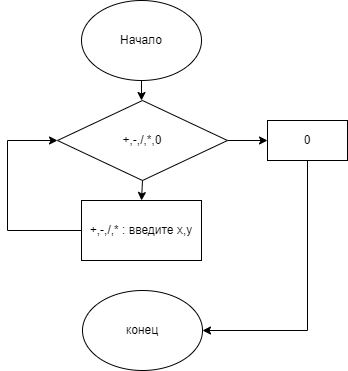

The diagram above was exported from draw.io. Its source (the exported page's mxGraphModel, read from the mxfile embedded in the PNG):
<mxGraphModel dx="1102" dy="614" grid="1" gridSize="10" guides="1" tooltips="1" connect="1" arrows="1" fold="1" page="1" pageScale="1" pageWidth="827" pageHeight="1169" math="0" shadow="0">
  <root>
    <mxCell id="0" />
    <mxCell id="1" parent="0" />
    <mxCell id="S8zqU7NIKlEm4OYWfY2X-1" value="Начало" style="ellipse;whiteSpace=wrap;html=1;" parent="1" vertex="1">
      <mxGeometry x="354" y="90" width="120" height="80" as="geometry" />
    </mxCell>
    <mxCell id="S8zqU7NIKlEm4OYWfY2X-2" value="" style="endArrow=classic;html=1;rounded=0;exitX=0.5;exitY=1;exitDx=0;exitDy=0;" parent="1" source="S8zqU7NIKlEm4OYWfY2X-1" edge="1">
      <mxGeometry width="50" height="50" relative="1" as="geometry">
        <mxPoint x="390" y="280" as="sourcePoint" />
        <mxPoint x="414" y="190" as="targetPoint" />
        <Array as="points" />
      </mxGeometry>
    </mxCell>
    <mxCell id="S8zqU7NIKlEm4OYWfY2X-3" value="+,-,/,*,0" style="rhombus;whiteSpace=wrap;html=1;" parent="1" vertex="1">
      <mxGeometry x="330" y="190" width="170" height="80" as="geometry" />
    </mxCell>
    <mxCell id="S8zqU7NIKlEm4OYWfY2X-6" value="" style="endArrow=classic;html=1;rounded=0;entryX=1;entryY=0.5;entryDx=0;entryDy=0;exitX=0.5;exitY=1;exitDx=0;exitDy=0;" parent="1" source="jfyVupLq2OLVKZcQUr5L-6" target="S8zqU7NIKlEm4OYWfY2X-10" edge="1">
      <mxGeometry width="50" height="50" relative="1" as="geometry">
        <mxPoint x="610" y="320" as="sourcePoint" />
        <mxPoint x="500" y="470" as="targetPoint" />
        <Array as="points">
          <mxPoint x="580" y="420" />
        </Array>
      </mxGeometry>
    </mxCell>
    <mxCell id="S8zqU7NIKlEm4OYWfY2X-8" value="" style="endArrow=none;html=1;rounded=0;exitX=0;exitY=0.5;exitDx=0;exitDy=0;" parent="1" edge="1">
      <mxGeometry width="50" height="50" relative="1" as="geometry">
        <mxPoint x="354" y="320" as="sourcePoint" />
        <mxPoint x="280" y="230" as="targetPoint" />
        <Array as="points">
          <mxPoint x="280" y="320" />
        </Array>
      </mxGeometry>
    </mxCell>
    <mxCell id="S8zqU7NIKlEm4OYWfY2X-9" value="" style="endArrow=classic;html=1;rounded=0;" parent="1" edge="1">
      <mxGeometry width="50" height="50" relative="1" as="geometry">
        <mxPoint x="280" y="230" as="sourcePoint" />
        <mxPoint x="330" y="230" as="targetPoint" />
      </mxGeometry>
    </mxCell>
    <mxCell id="S8zqU7NIKlEm4OYWfY2X-10" value="конец" style="ellipse;whiteSpace=wrap;html=1;" parent="1" vertex="1">
      <mxGeometry x="355" y="380" width="120" height="80" as="geometry" />
    </mxCell>
    <mxCell id="jfyVupLq2OLVKZcQUr5L-1" value="+,-,/,* : введите х,у" style="rounded=0;whiteSpace=wrap;html=1;" parent="1" vertex="1">
      <mxGeometry x="354" y="290" width="120" height="60" as="geometry" />
    </mxCell>
    <mxCell id="jfyVupLq2OLVKZcQUr5L-3" value="" style="endArrow=classic;html=1;rounded=0;exitX=0.5;exitY=1;exitDx=0;exitDy=0;entryX=0.5;entryY=0;entryDx=0;entryDy=0;" parent="1" source="S8zqU7NIKlEm4OYWfY2X-3" target="jfyVupLq2OLVKZcQUr5L-1" edge="1">
      <mxGeometry width="50" height="50" relative="1" as="geometry">
        <mxPoint x="680" y="270" as="sourcePoint" />
        <mxPoint x="680" y="290" as="targetPoint" />
        <Array as="points" />
      </mxGeometry>
    </mxCell>
    <mxCell id="jfyVupLq2OLVKZcQUr5L-5" value="" style="endArrow=classic;html=1;rounded=0;exitX=1;exitY=0.5;exitDx=0;exitDy=0;" parent="1" source="S8zqU7NIKlEm4OYWfY2X-3" target="jfyVupLq2OLVKZcQUr5L-6" edge="1">
      <mxGeometry width="50" height="50" relative="1" as="geometry">
        <mxPoint x="390" y="430" as="sourcePoint" />
        <mxPoint x="530" y="230" as="targetPoint" />
      </mxGeometry>
    </mxCell>
    <mxCell id="jfyVupLq2OLVKZcQUr5L-6" value="0" style="rounded=0;whiteSpace=wrap;html=1;" parent="1" vertex="1">
      <mxGeometry x="540" y="210" width="80" height="40" as="geometry" />
    </mxCell>
  </root>
</mxGraphModel>